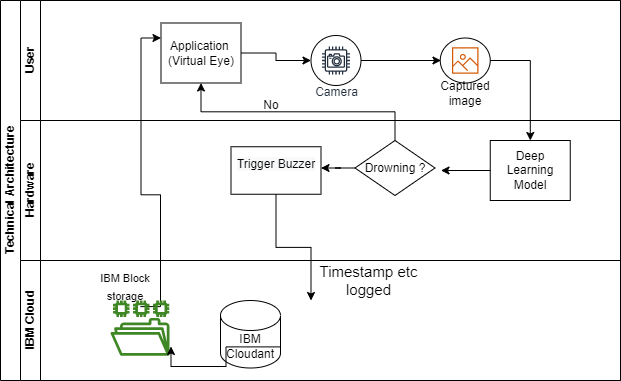

The diagram above was exported from draw.io. Its source (the exported page's mxGraphModel, read from the mxfile embedded in the PNG):
<mxGraphModel dx="1038" dy="571" grid="1" gridSize="10" guides="1" tooltips="1" connect="1" arrows="1" fold="1" page="1" pageScale="1" pageWidth="827" pageHeight="1169" math="0" shadow="0">
  <root>
    <mxCell id="0" />
    <mxCell id="1" parent="0" />
    <mxCell id="dNxyNK7c78bLwvsdeMH5-19" value="Technical Architecture" style="swimlane;html=1;childLayout=stackLayout;resizeParent=1;resizeParentMax=0;horizontal=0;startSize=20;horizontalStack=0;labelBackgroundColor=none;" parent="1" vertex="1">
      <mxGeometry x="70" y="100" width="620" height="380" as="geometry" />
    </mxCell>
    <mxCell id="dNxyNK7c78bLwvsdeMH5-20" value="User" style="swimlane;html=1;startSize=20;horizontal=0;" parent="dNxyNK7c78bLwvsdeMH5-19" vertex="1">
      <mxGeometry x="20" width="600" height="120" as="geometry" />
    </mxCell>
    <mxCell id="dNxyNK7c78bLwvsdeMH5-23" value="" style="ellipse;whiteSpace=wrap;html=1;" parent="dNxyNK7c78bLwvsdeMH5-20" vertex="1">
      <mxGeometry x="290.5" y="35" width="50" height="50" as="geometry" />
    </mxCell>
    <mxCell id="9udRJoaziR6ea-1fbBAw-3" style="edgeStyle=orthogonalEdgeStyle;rounded=0;orthogonalLoop=1;jettySize=auto;html=1;entryX=0;entryY=0.5;entryDx=0;entryDy=0;" parent="dNxyNK7c78bLwvsdeMH5-20" source="dNxyNK7c78bLwvsdeMH5-24" target="dNxyNK7c78bLwvsdeMH5-23" edge="1">
      <mxGeometry relative="1" as="geometry" />
    </mxCell>
    <mxCell id="dNxyNK7c78bLwvsdeMH5-24" value="Application&amp;nbsp;&lt;br&gt;(Virtual Eye)" style="rounded=0;whiteSpace=wrap;html=1;fontFamily=Helvetica;fontSize=12;fontColor=#000000;align=center;" parent="dNxyNK7c78bLwvsdeMH5-20" vertex="1">
      <mxGeometry x="140.5" y="22.5" width="80" height="60" as="geometry" />
    </mxCell>
    <mxCell id="dNxyNK7c78bLwvsdeMH5-32" value="" style="ellipse;whiteSpace=wrap;html=1;" parent="dNxyNK7c78bLwvsdeMH5-20" vertex="1">
      <mxGeometry x="419.75" y="37.5" width="50" height="45" as="geometry" />
    </mxCell>
    <mxCell id="9udRJoaziR6ea-1fbBAw-1" value="Camera" style="sketch=0;outlineConnect=0;fontColor=#232F3E;gradientColor=none;strokeColor=#232F3E;fillColor=#ffffff;dashed=0;verticalLabelPosition=bottom;verticalAlign=top;align=center;html=1;fontSize=12;fontStyle=0;aspect=fixed;shape=mxgraph.aws4.resourceIcon;resIcon=mxgraph.aws4.camera;" parent="dNxyNK7c78bLwvsdeMH5-20" vertex="1">
      <mxGeometry x="298" y="42.5" width="35" height="35" as="geometry" />
    </mxCell>
    <mxCell id="9udRJoaziR6ea-1fbBAw-5" value="" style="sketch=0;outlineConnect=0;fontColor=#232F3E;gradientColor=none;fillColor=#D45B07;strokeColor=none;dashed=0;verticalLabelPosition=bottom;verticalAlign=top;align=center;html=1;fontSize=12;fontStyle=0;aspect=fixed;pointerEvents=1;shape=mxgraph.aws4.container_registry_image;" parent="dNxyNK7c78bLwvsdeMH5-20" vertex="1">
      <mxGeometry x="431.5" y="46.75" width="26.5" height="26.5" as="geometry" />
    </mxCell>
    <mxCell id="9udRJoaziR6ea-1fbBAw-6" value="Captured image" style="text;html=1;strokeColor=none;fillColor=none;align=center;verticalAlign=middle;whiteSpace=wrap;rounded=0;" parent="dNxyNK7c78bLwvsdeMH5-20" vertex="1">
      <mxGeometry x="414.75" y="77.5" width="60" height="30" as="geometry" />
    </mxCell>
    <mxCell id="9udRJoaziR6ea-1fbBAw-10" value="No" style="text;html=1;strokeColor=none;fillColor=none;align=center;verticalAlign=middle;whiteSpace=wrap;rounded=0;" parent="dNxyNK7c78bLwvsdeMH5-20" vertex="1">
      <mxGeometry x="220.5" y="90" width="60" height="30" as="geometry" />
    </mxCell>
    <mxCell id="9udRJoaziR6ea-1fbBAw-7" style="edgeStyle=orthogonalEdgeStyle;rounded=0;orthogonalLoop=1;jettySize=auto;html=1;exitX=1;exitY=0.5;exitDx=0;exitDy=0;" parent="dNxyNK7c78bLwvsdeMH5-19" source="dNxyNK7c78bLwvsdeMH5-32" target="dNxyNK7c78bLwvsdeMH5-26" edge="1">
      <mxGeometry relative="1" as="geometry" />
    </mxCell>
    <mxCell id="9udRJoaziR6ea-1fbBAw-9" style="edgeStyle=orthogonalEdgeStyle;rounded=0;orthogonalLoop=1;jettySize=auto;html=1;entryX=0.5;entryY=1;entryDx=0;entryDy=0;exitX=0.5;exitY=0;exitDx=0;exitDy=0;" parent="dNxyNK7c78bLwvsdeMH5-19" source="dNxyNK7c78bLwvsdeMH5-28" target="dNxyNK7c78bLwvsdeMH5-24" edge="1">
      <mxGeometry relative="1" as="geometry" />
    </mxCell>
    <mxCell id="9udRJoaziR6ea-1fbBAw-17" value="" style="edgeStyle=orthogonalEdgeStyle;rounded=0;orthogonalLoop=1;jettySize=auto;html=1;exitX=0.5;exitY=1;exitDx=0;exitDy=0;" parent="dNxyNK7c78bLwvsdeMH5-19" source="9udRJoaziR6ea-1fbBAw-21" edge="1">
      <mxGeometry relative="1" as="geometry">
        <mxPoint x="290.5" y="190" as="sourcePoint" />
        <mxPoint x="310.5" y="300" as="targetPoint" />
      </mxGeometry>
    </mxCell>
    <mxCell id="9udRJoaziR6ea-1fbBAw-26" style="edgeStyle=orthogonalEdgeStyle;rounded=0;orthogonalLoop=1;jettySize=auto;html=1;entryX=0;entryY=0.25;entryDx=0;entryDy=0;fontSize=15;fontColor=#3E093E;" parent="dNxyNK7c78bLwvsdeMH5-19" target="dNxyNK7c78bLwvsdeMH5-24" edge="1">
      <mxGeometry relative="1" as="geometry">
        <mxPoint x="140" y="306.13" as="sourcePoint" />
      </mxGeometry>
    </mxCell>
    <mxCell id="dNxyNK7c78bLwvsdeMH5-21" value="Hardware" style="swimlane;html=1;startSize=20;horizontal=0;" parent="dNxyNK7c78bLwvsdeMH5-19" vertex="1">
      <mxGeometry x="20" y="120" width="600" height="140" as="geometry" />
    </mxCell>
    <mxCell id="dNxyNK7c78bLwvsdeMH5-26" value="Deep Learning Model" style="rounded=0;whiteSpace=wrap;html=1;fontFamily=Helvetica;fontSize=12;fontColor=#000000;align=center;" parent="dNxyNK7c78bLwvsdeMH5-21" vertex="1">
      <mxGeometry x="469.75" y="20" width="80" height="60" as="geometry" />
    </mxCell>
    <mxCell id="9udRJoaziR6ea-1fbBAw-15" style="edgeStyle=orthogonalEdgeStyle;rounded=0;orthogonalLoop=1;jettySize=auto;html=1;" parent="dNxyNK7c78bLwvsdeMH5-21" source="dNxyNK7c78bLwvsdeMH5-28" edge="1">
      <mxGeometry relative="1" as="geometry">
        <mxPoint x="300.5" y="47.5" as="targetPoint" />
      </mxGeometry>
    </mxCell>
    <mxCell id="dNxyNK7c78bLwvsdeMH5-28" value="Drowning ?" style="rhombus;whiteSpace=wrap;html=1;fontFamily=Helvetica;fontSize=12;fontColor=#000000;align=center;" parent="dNxyNK7c78bLwvsdeMH5-21" vertex="1">
      <mxGeometry x="334.5" y="20" width="80" height="55" as="geometry" />
    </mxCell>
    <mxCell id="9udRJoaziR6ea-1fbBAw-21" value="&#10;&lt;span style=&quot;color: rgb(0, 0, 0); font-family: Helvetica; font-size: 12px; font-style: normal; font-variant-ligatures: normal; font-variant-caps: normal; font-weight: 400; letter-spacing: normal; orphans: 2; text-align: center; text-indent: 0px; text-transform: none; widows: 2; word-spacing: 0px; -webkit-text-stroke-width: 0px; background-color: rgb(248, 249, 250); text-decoration-thickness: initial; text-decoration-style: initial; text-decoration-color: initial; float: none; display: inline !important;&quot;&gt;Trigger Buzzer&lt;/span&gt;&#10;&#10;" style="rounded=0;whiteSpace=wrap;html=1;fontSize=11;" parent="dNxyNK7c78bLwvsdeMH5-21" vertex="1">
      <mxGeometry x="210.5" y="26.25" width="90" height="47.5" as="geometry" />
    </mxCell>
    <mxCell id="dNxyNK7c78bLwvsdeMH5-22" value="IBM Cloud" style="swimlane;html=1;startSize=20;horizontal=0;" parent="dNxyNK7c78bLwvsdeMH5-19" vertex="1">
      <mxGeometry x="20" y="260" width="600" height="120" as="geometry" />
    </mxCell>
    <mxCell id="9udRJoaziR6ea-1fbBAw-16" value="" style="shape=cylinder3;whiteSpace=wrap;html=1;boundedLbl=1;backgroundOutline=1;size=15;" parent="dNxyNK7c78bLwvsdeMH5-22" vertex="1">
      <mxGeometry x="200" y="40" width="60" height="67.5" as="geometry" />
    </mxCell>
    <mxCell id="9udRJoaziR6ea-1fbBAw-18" value="IBM Cloudant" style="text;html=1;strokeColor=none;fillColor=none;align=center;verticalAlign=middle;whiteSpace=wrap;rounded=0;" parent="dNxyNK7c78bLwvsdeMH5-22" vertex="1">
      <mxGeometry x="200" y="71.38" width="60" height="30" as="geometry" />
    </mxCell>
    <mxCell id="9udRJoaziR6ea-1fbBAw-19" value="&lt;font style=&quot;font-size: 15px;&quot;&gt;Timestamp etc logged&lt;/font&gt;" style="text;html=1;strokeColor=none;fillColor=none;align=center;verticalAlign=middle;whiteSpace=wrap;rounded=0;" parent="dNxyNK7c78bLwvsdeMH5-22" vertex="1">
      <mxGeometry x="290.5" width="115" height="40" as="geometry" />
    </mxCell>
    <mxCell id="9udRJoaziR6ea-1fbBAw-23" value="" style="sketch=0;outlineConnect=0;fontColor=#232F3E;gradientColor=none;fillColor=#3F8624;strokeColor=none;dashed=0;verticalLabelPosition=bottom;verticalAlign=top;align=center;html=1;fontSize=12;fontStyle=0;aspect=fixed;pointerEvents=1;shape=mxgraph.aws4.file_system;" parent="dNxyNK7c78bLwvsdeMH5-22" vertex="1">
      <mxGeometry x="90.00000000000001" y="40" width="59.04" height="55.25" as="geometry" />
    </mxCell>
    <mxCell id="9udRJoaziR6ea-1fbBAw-35" value="&lt;font style=&quot;font-size: 11px;&quot;&gt;IBM Block storage&lt;/font&gt;" style="text;html=1;strokeColor=none;fillColor=none;align=center;verticalAlign=middle;whiteSpace=wrap;rounded=0;labelBackgroundColor=none;fontSize=15;fontColor=#030303;" parent="dNxyNK7c78bLwvsdeMH5-22" vertex="1">
      <mxGeometry x="70" y="10" width="70" height="30" as="geometry" />
    </mxCell>
    <mxCell id="9udRJoaziR6ea-1fbBAw-4" style="edgeStyle=orthogonalEdgeStyle;rounded=0;orthogonalLoop=1;jettySize=auto;html=1;exitX=1;exitY=0.5;exitDx=0;exitDy=0;" parent="1" source="dNxyNK7c78bLwvsdeMH5-23" edge="1">
      <mxGeometry relative="1" as="geometry">
        <mxPoint x="510.5" y="160" as="targetPoint" />
      </mxGeometry>
    </mxCell>
    <mxCell id="9udRJoaziR6ea-1fbBAw-8" style="edgeStyle=orthogonalEdgeStyle;rounded=0;orthogonalLoop=1;jettySize=auto;html=1;" parent="1" source="dNxyNK7c78bLwvsdeMH5-26" edge="1">
      <mxGeometry relative="1" as="geometry">
        <mxPoint x="510.5" y="270" as="targetPoint" />
      </mxGeometry>
    </mxCell>
    <mxCell id="9udRJoaziR6ea-1fbBAw-34" style="edgeStyle=orthogonalEdgeStyle;rounded=0;orthogonalLoop=1;jettySize=auto;html=1;fontSize=15;fontColor=#3E093E;" parent="1" edge="1">
      <mxGeometry relative="1" as="geometry">
        <mxPoint x="240.5" y="446" as="targetPoint" />
        <mxPoint x="350.5" y="446.4" as="sourcePoint" />
      </mxGeometry>
    </mxCell>
  </root>
</mxGraphModel>